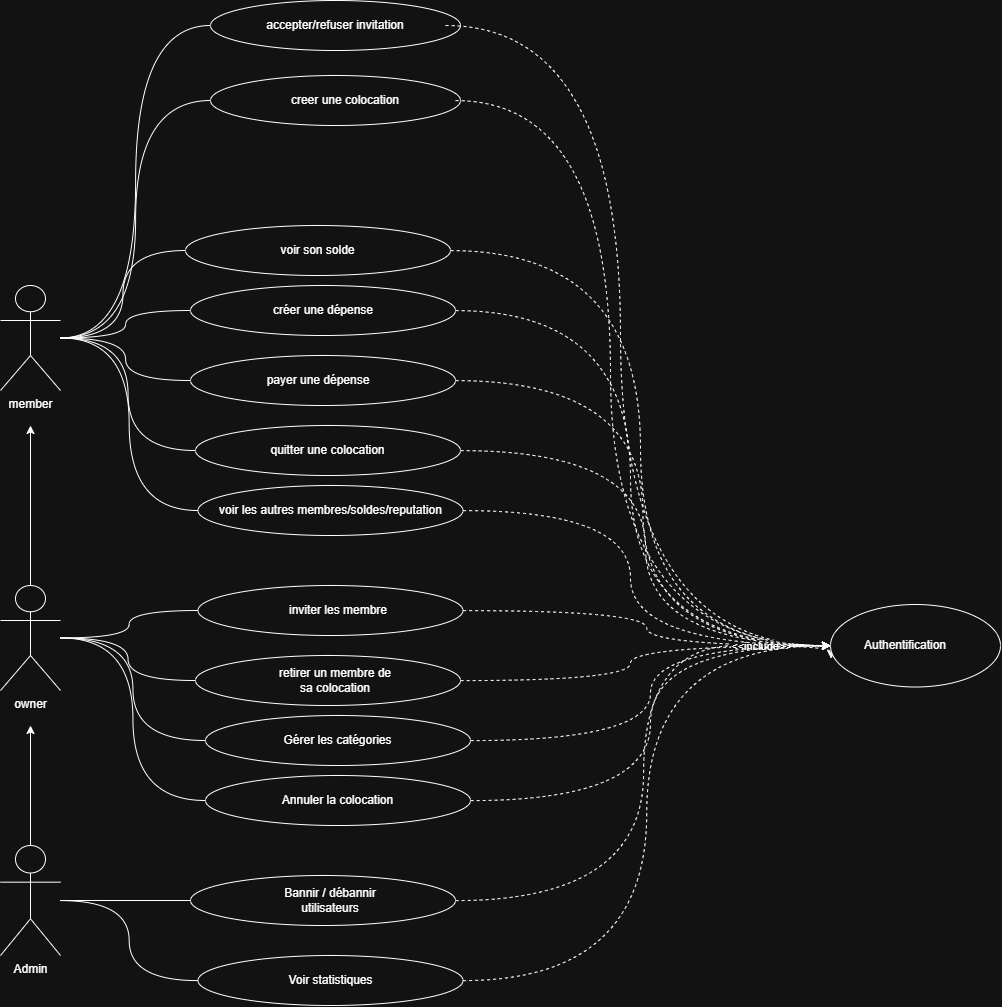

The diagram above was exported from draw.io. Its source (the exported page's mxGraphModel, read from the mxfile embedded in the PNG):
<mxGraphModel dx="2316" dy="1498" grid="1" gridSize="10" guides="1" tooltips="1" connect="1" arrows="1" fold="1" page="1" pageScale="1" pageWidth="827" pageHeight="1169" math="0" shadow="0">
  <root>
    <mxCell id="0" />
    <mxCell id="1" parent="0" />
    <mxCell id="5jNwevh7aXXbpzfQHqa2-120" edge="1" parent="1" source="5jNwevh7aXXbpzfQHqa2-64" style="edgeStyle=orthogonalEdgeStyle;rounded=0;orthogonalLoop=1;jettySize=auto;html=1;entryX=0;entryY=0.5;entryDx=0;entryDy=0;curved=1;endArrow=none;endFill=0;" target="5jNwevh7aXXbpzfQHqa2-89">
      <mxGeometry relative="1" as="geometry" />
    </mxCell>
    <mxCell id="5jNwevh7aXXbpzfQHqa2-121" edge="1" parent="1" source="5jNwevh7aXXbpzfQHqa2-64" style="edgeStyle=orthogonalEdgeStyle;rounded=0;orthogonalLoop=1;jettySize=auto;html=1;entryX=0;entryY=0.5;entryDx=0;entryDy=0;curved=1;endArrow=none;endFill=0;" target="5jNwevh7aXXbpzfQHqa2-97">
      <mxGeometry relative="1" as="geometry" />
    </mxCell>
    <mxCell id="5jNwevh7aXXbpzfQHqa2-122" edge="1" parent="1" source="5jNwevh7aXXbpzfQHqa2-64" style="edgeStyle=orthogonalEdgeStyle;rounded=0;orthogonalLoop=1;jettySize=auto;html=1;entryX=0;entryY=0.5;entryDx=0;entryDy=0;curved=1;endArrow=none;endFill=0;" target="5jNwevh7aXXbpzfQHqa2-119">
      <mxGeometry relative="1" as="geometry" />
    </mxCell>
    <mxCell id="5jNwevh7aXXbpzfQHqa2-138" edge="1" parent="1" source="5jNwevh7aXXbpzfQHqa2-64" style="edgeStyle=orthogonalEdgeStyle;rounded=0;orthogonalLoop=1;jettySize=auto;html=1;entryX=0;entryY=0.5;entryDx=0;entryDy=0;curved=1;endArrow=none;endFill=0;" target="5jNwevh7aXXbpzfQHqa2-136">
      <mxGeometry relative="1" as="geometry" />
    </mxCell>
    <mxCell id="5jNwevh7aXXbpzfQHqa2-64" parent="1" style="shape=umlActor;verticalLabelPosition=bottom;verticalAlign=top;html=1;outlineConnect=0;" value="&lt;span style=&quot;text-wrap-mode: wrap;&quot;&gt;member&lt;/span&gt;" vertex="1">
      <mxGeometry height="105" width="60" x="210" y="850" as="geometry" />
    </mxCell>
    <mxCell id="5jNwevh7aXXbpzfQHqa2-127" edge="1" parent="1" source="5jNwevh7aXXbpzfQHqa2-64" style="edgeStyle=orthogonalEdgeStyle;rounded=0;orthogonalLoop=1;jettySize=auto;html=1;entryX=0;entryY=0.5;entryDx=0;entryDy=0;curved=1;endArrow=none;endFill=0;" target="5jNwevh7aXXbpzfQHqa2-92">
      <mxGeometry relative="1" as="geometry" />
    </mxCell>
    <mxCell id="5jNwevh7aXXbpzfQHqa2-128" edge="1" parent="1" source="5jNwevh7aXXbpzfQHqa2-64" style="edgeStyle=orthogonalEdgeStyle;rounded=0;orthogonalLoop=1;jettySize=auto;html=1;entryX=0;entryY=0.5;entryDx=0;entryDy=0;curved=1;endArrow=none;endFill=0;" target="5jNwevh7aXXbpzfQHqa2-95">
      <mxGeometry relative="1" as="geometry" />
    </mxCell>
    <mxCell id="5jNwevh7aXXbpzfQHqa2-85" edge="1" parent="1" source="5jNwevh7aXXbpzfQHqa2-79" style="edgeStyle=orthogonalEdgeStyle;rounded=0;orthogonalLoop=1;jettySize=auto;html=1;">
      <mxGeometry relative="1" as="geometry">
        <mxPoint x="240" y="990" as="targetPoint" />
      </mxGeometry>
    </mxCell>
    <mxCell id="5jNwevh7aXXbpzfQHqa2-124" edge="1" parent="1" source="5jNwevh7aXXbpzfQHqa2-79" style="edgeStyle=orthogonalEdgeStyle;rounded=0;orthogonalLoop=1;jettySize=auto;html=1;entryX=0;entryY=0.5;entryDx=0;entryDy=0;curved=1;endArrow=none;endFill=0;" target="5jNwevh7aXXbpzfQHqa2-100">
      <mxGeometry relative="1" as="geometry" />
    </mxCell>
    <mxCell id="5jNwevh7aXXbpzfQHqa2-125" edge="1" parent="1" source="5jNwevh7aXXbpzfQHqa2-79" style="edgeStyle=orthogonalEdgeStyle;rounded=0;orthogonalLoop=1;jettySize=auto;html=1;entryX=0;entryY=0.5;entryDx=0;entryDy=0;curved=1;endArrow=none;endFill=0;" target="5jNwevh7aXXbpzfQHqa2-102">
      <mxGeometry relative="1" as="geometry" />
    </mxCell>
    <mxCell id="5jNwevh7aXXbpzfQHqa2-144" edge="1" parent="1" source="5jNwevh7aXXbpzfQHqa2-79" style="edgeStyle=orthogonalEdgeStyle;rounded=0;orthogonalLoop=1;jettySize=auto;html=1;entryX=0;entryY=0.5;entryDx=0;entryDy=0;curved=1;endArrow=none;endFill=0;" target="5jNwevh7aXXbpzfQHqa2-131">
      <mxGeometry relative="1" as="geometry" />
    </mxCell>
    <mxCell id="5jNwevh7aXXbpzfQHqa2-145" edge="1" parent="1" source="5jNwevh7aXXbpzfQHqa2-79" style="edgeStyle=orthogonalEdgeStyle;rounded=0;orthogonalLoop=1;jettySize=auto;html=1;entryX=0;entryY=0.5;entryDx=0;entryDy=0;curved=1;endArrow=none;endFill=0;" target="5jNwevh7aXXbpzfQHqa2-132">
      <mxGeometry relative="1" as="geometry" />
    </mxCell>
    <mxCell id="5jNwevh7aXXbpzfQHqa2-79" parent="1" style="shape=umlActor;verticalLabelPosition=bottom;verticalAlign=top;html=1;outlineConnect=0;" value="&lt;span style=&quot;text-wrap-mode: wrap;&quot;&gt;owner&lt;/span&gt;" vertex="1">
      <mxGeometry height="105" width="60" x="210" y="1150" as="geometry" />
    </mxCell>
    <mxCell id="5jNwevh7aXXbpzfQHqa2-142" edge="1" parent="1" source="5jNwevh7aXXbpzfQHqa2-86" style="edgeStyle=orthogonalEdgeStyle;rounded=0;orthogonalLoop=1;jettySize=auto;html=1;curved=1;endArrow=none;endFill=0;" target="5jNwevh7aXXbpzfQHqa2-130">
      <mxGeometry relative="1" as="geometry" />
    </mxCell>
    <mxCell id="ZRLNVFGlTSs_1B71q4_T-1" edge="1" parent="1" source="5jNwevh7aXXbpzfQHqa2-86" style="edgeStyle=orthogonalEdgeStyle;rounded=0;orthogonalLoop=1;jettySize=auto;html=1;">
      <mxGeometry relative="1" as="geometry">
        <mxPoint x="240" y="1290" as="targetPoint" />
      </mxGeometry>
    </mxCell>
    <mxCell id="5jNwevh7aXXbpzfQHqa2-86" parent="1" style="shape=umlActor;verticalLabelPosition=bottom;verticalAlign=top;html=1;outlineConnect=0;" value="Admin" vertex="1">
      <mxGeometry height="110" width="60" x="210" y="1410" as="geometry" />
    </mxCell>
    <mxCell id="5jNwevh7aXXbpzfQHqa2-112" edge="1" parent="1" source="5jNwevh7aXXbpzfQHqa2-89" style="edgeStyle=orthogonalEdgeStyle;rounded=0;orthogonalLoop=1;jettySize=auto;html=1;dashed=1;curved=1;">
      <mxGeometry relative="1" as="geometry">
        <Array as="points">
          <mxPoint x="840" y="875" />
          <mxPoint x="840" y="1210" />
        </Array>
        <mxPoint x="1040" y="1210" as="targetPoint" />
      </mxGeometry>
    </mxCell>
    <mxCell id="5jNwevh7aXXbpzfQHqa2-89" parent="1" style="ellipse;whiteSpace=wrap;html=1;" value="" vertex="1">
      <mxGeometry height="50" width="265" x="400" y="850" as="geometry" />
    </mxCell>
    <mxCell id="5jNwevh7aXXbpzfQHqa2-90" parent="1" style="text;html=1;whiteSpace=wrap;strokeColor=none;fillColor=none;align=center;verticalAlign=middle;rounded=0;" value="créer une dépense" vertex="1">
      <mxGeometry height="30" width="140" x="462.5" y="860" as="geometry" />
    </mxCell>
    <mxCell id="5jNwevh7aXXbpzfQHqa2-92" parent="1" style="ellipse;whiteSpace=wrap;html=1;" value="" vertex="1">
      <mxGeometry height="50" width="250" x="420" y="565" as="geometry" />
    </mxCell>
    <mxCell id="5jNwevh7aXXbpzfQHqa2-114" edge="1" parent="1" source="5jNwevh7aXXbpzfQHqa2-93" style="edgeStyle=orthogonalEdgeStyle;rounded=0;orthogonalLoop=1;jettySize=auto;html=1;entryX=0;entryY=0.5;entryDx=0;entryDy=0;curved=1;dashed=1;" target="5jNwevh7aXXbpzfQHqa2-106">
      <mxGeometry relative="1" as="geometry">
        <Array as="points">
          <mxPoint x="830" y="590" />
          <mxPoint x="830" y="1210" />
        </Array>
      </mxGeometry>
    </mxCell>
    <mxCell id="5jNwevh7aXXbpzfQHqa2-93" parent="1" style="text;html=1;whiteSpace=wrap;strokeColor=none;fillColor=none;align=center;verticalAlign=middle;rounded=0;" value="accepter/refuser invitation" vertex="1">
      <mxGeometry height="30" width="220" x="435" y="575" as="geometry" />
    </mxCell>
    <mxCell id="5jNwevh7aXXbpzfQHqa2-95" parent="1" style="ellipse;whiteSpace=wrap;html=1;" value="" vertex="1">
      <mxGeometry height="50" width="250" x="420" y="640" as="geometry" />
    </mxCell>
    <mxCell id="5jNwevh7aXXbpzfQHqa2-113" edge="1" parent="1" source="5jNwevh7aXXbpzfQHqa2-96" style="edgeStyle=orthogonalEdgeStyle;rounded=0;orthogonalLoop=1;jettySize=auto;html=1;entryX=0;entryY=0.5;entryDx=0;entryDy=0;curved=1;dashed=1;" target="5jNwevh7aXXbpzfQHqa2-106">
      <mxGeometry relative="1" as="geometry">
        <Array as="points">
          <mxPoint x="820" y="665" />
          <mxPoint x="820" y="1210" />
        </Array>
      </mxGeometry>
    </mxCell>
    <mxCell id="5jNwevh7aXXbpzfQHqa2-96" parent="1" style="text;html=1;whiteSpace=wrap;strokeColor=none;fillColor=none;align=center;verticalAlign=middle;rounded=0;" value="creer une colocation" vertex="1">
      <mxGeometry height="30" width="220" x="445" y="650" as="geometry" />
    </mxCell>
    <mxCell id="5jNwevh7aXXbpzfQHqa2-111" edge="1" parent="1" source="5jNwevh7aXXbpzfQHqa2-97" style="edgeStyle=orthogonalEdgeStyle;rounded=0;orthogonalLoop=1;jettySize=auto;html=1;entryX=0;entryY=0.5;entryDx=0;entryDy=0;dashed=1;curved=1;" target="5jNwevh7aXXbpzfQHqa2-106">
      <mxGeometry relative="1" as="geometry" />
    </mxCell>
    <mxCell id="5jNwevh7aXXbpzfQHqa2-97" parent="1" style="ellipse;whiteSpace=wrap;html=1;" value="" vertex="1">
      <mxGeometry height="50" width="265" x="400" y="920" as="geometry" />
    </mxCell>
    <mxCell id="5jNwevh7aXXbpzfQHqa2-99" parent="1" style="text;html=1;whiteSpace=wrap;strokeColor=none;fillColor=none;align=center;verticalAlign=middle;rounded=0;" value="payer une dépense" vertex="1">
      <mxGeometry height="30" width="130" x="462.5" y="930" as="geometry" />
    </mxCell>
    <mxCell id="5jNwevh7aXXbpzfQHqa2-109" edge="1" parent="1" source="5jNwevh7aXXbpzfQHqa2-100" style="edgeStyle=orthogonalEdgeStyle;rounded=0;orthogonalLoop=1;jettySize=auto;html=1;entryX=0;entryY=0.5;entryDx=0;entryDy=0;curved=1;dashed=1;" target="5jNwevh7aXXbpzfQHqa2-106">
      <mxGeometry relative="1" as="geometry" />
    </mxCell>
    <mxCell id="5jNwevh7aXXbpzfQHqa2-100" parent="1" style="ellipse;whiteSpace=wrap;html=1;" value="" vertex="1">
      <mxGeometry height="50" width="265" x="407.5" y="1150" as="geometry" />
    </mxCell>
    <mxCell id="5jNwevh7aXXbpzfQHqa2-101" parent="1" style="text;html=1;whiteSpace=wrap;strokeColor=none;fillColor=none;align=center;verticalAlign=middle;rounded=0;" value="inviter les membre" vertex="1">
      <mxGeometry height="30" width="130" x="482.5" y="1160" as="geometry" />
    </mxCell>
    <mxCell id="5jNwevh7aXXbpzfQHqa2-108" edge="1" parent="1" source="5jNwevh7aXXbpzfQHqa2-102" style="edgeStyle=orthogonalEdgeStyle;rounded=0;orthogonalLoop=1;jettySize=auto;html=1;entryX=0;entryY=0.5;entryDx=0;entryDy=0;dashed=1;curved=1;" target="5jNwevh7aXXbpzfQHqa2-106">
      <mxGeometry relative="1" as="geometry">
        <Array as="points">
          <mxPoint x="840" y="1245" />
          <mxPoint x="840" y="1210" />
        </Array>
      </mxGeometry>
    </mxCell>
    <mxCell id="5jNwevh7aXXbpzfQHqa2-102" parent="1" style="ellipse;whiteSpace=wrap;html=1;" value="" vertex="1">
      <mxGeometry height="50" width="265" x="405" y="1220" as="geometry" />
    </mxCell>
    <mxCell id="5jNwevh7aXXbpzfQHqa2-103" parent="1" style="text;html=1;whiteSpace=wrap;strokeColor=none;fillColor=none;align=center;verticalAlign=middle;rounded=0;" value="&lt;div&gt;retirer un membre de sa colocation&lt;/div&gt;" vertex="1">
      <mxGeometry height="30" width="130" x="480" y="1230" as="geometry" />
    </mxCell>
    <mxCell id="5jNwevh7aXXbpzfQHqa2-110" edge="1" parent="1" source="5jNwevh7aXXbpzfQHqa2-104" style="edgeStyle=orthogonalEdgeStyle;rounded=0;orthogonalLoop=1;jettySize=auto;html=1;entryX=0.004;entryY=0.658;entryDx=0;entryDy=0;entryPerimeter=0;curved=1;dashed=1;" target="5jNwevh7aXXbpzfQHqa2-106">
      <mxGeometry relative="1" as="geometry">
        <Array as="points">
          <mxPoint x="853" y="1465" />
          <mxPoint x="853" y="1210" />
          <mxPoint x="1041" y="1210" />
        </Array>
      </mxGeometry>
    </mxCell>
    <mxCell id="5jNwevh7aXXbpzfQHqa2-123" connectable="0" parent="5jNwevh7aXXbpzfQHqa2-110" style="edgeLabel;html=1;align=center;verticalAlign=middle;resizable=0;points=[];" value="&amp;lt;&amp;lt;include&amp;gt;&amp;gt;" vertex="1">
      <mxGeometry relative="1" x="0.741" y="4" as="geometry">
        <mxPoint y="4" as="offset" />
      </mxGeometry>
    </mxCell>
    <mxCell id="5jNwevh7aXXbpzfQHqa2-104" parent="1" style="ellipse;whiteSpace=wrap;html=1;" value="" vertex="1">
      <mxGeometry height="50" width="265" x="400" y="1440" as="geometry" />
    </mxCell>
    <mxCell id="5jNwevh7aXXbpzfQHqa2-105" parent="1" style="text;html=1;whiteSpace=wrap;strokeColor=none;fillColor=none;align=center;verticalAlign=middle;rounded=0;" value="Bannir / débannir utilisateurs" vertex="1">
      <mxGeometry height="30" width="130" x="475" y="1450" as="geometry" />
    </mxCell>
    <mxCell id="5jNwevh7aXXbpzfQHqa2-106" parent="1" style="ellipse;whiteSpace=wrap;html=1;" value="" vertex="1">
      <mxGeometry height="82.5" width="170" x="1040" y="1169" as="geometry" />
    </mxCell>
    <mxCell id="5jNwevh7aXXbpzfQHqa2-107" parent="1" style="text;html=1;whiteSpace=wrap;strokeColor=none;fillColor=none;align=center;verticalAlign=middle;rounded=0;" value="Authentification" vertex="1">
      <mxGeometry height="30" width="130" x="1050" y="1195.25" as="geometry" />
    </mxCell>
    <mxCell id="5jNwevh7aXXbpzfQHqa2-129" edge="1" parent="1" source="5jNwevh7aXXbpzfQHqa2-119" style="edgeStyle=orthogonalEdgeStyle;rounded=0;orthogonalLoop=1;jettySize=auto;html=1;entryX=0;entryY=0.5;entryDx=0;entryDy=0;curved=1;endArrow=none;endFill=0;dashed=1;" target="5jNwevh7aXXbpzfQHqa2-106">
      <mxGeometry relative="1" as="geometry" />
    </mxCell>
    <mxCell id="5jNwevh7aXXbpzfQHqa2-119" parent="1" style="ellipse;whiteSpace=wrap;html=1;" value="quitter une colocation" vertex="1">
      <mxGeometry height="50" width="265" x="405" y="990" as="geometry" />
    </mxCell>
    <mxCell id="5jNwevh7aXXbpzfQHqa2-126" edge="1" parent="1" source="5jNwevh7aXXbpzfQHqa2-86" style="edgeStyle=orthogonalEdgeStyle;rounded=0;orthogonalLoop=1;jettySize=auto;html=1;entryX=0;entryY=0.5;entryDx=0;entryDy=0;endArrow=none;endFill=0;curved=1;" target="5jNwevh7aXXbpzfQHqa2-104">
      <mxGeometry relative="1" as="geometry" />
    </mxCell>
    <mxCell id="5jNwevh7aXXbpzfQHqa2-143" edge="1" parent="1" source="5jNwevh7aXXbpzfQHqa2-130" style="edgeStyle=orthogonalEdgeStyle;rounded=0;orthogonalLoop=1;jettySize=auto;html=1;entryX=0;entryY=0.5;entryDx=0;entryDy=0;curved=1;dashed=1;" target="5jNwevh7aXXbpzfQHqa2-106">
      <mxGeometry relative="1" as="geometry" />
    </mxCell>
    <mxCell id="5jNwevh7aXXbpzfQHqa2-130" parent="1" style="ellipse;whiteSpace=wrap;html=1;" value="Voir statistiques" vertex="1">
      <mxGeometry height="50" width="265" x="407.5" y="1520" as="geometry" />
    </mxCell>
    <mxCell id="5jNwevh7aXXbpzfQHqa2-146" edge="1" parent="1" source="5jNwevh7aXXbpzfQHqa2-131" style="edgeStyle=orthogonalEdgeStyle;rounded=0;orthogonalLoop=1;jettySize=auto;html=1;entryX=0;entryY=0.5;entryDx=0;entryDy=0;curved=1;dashed=1;" target="5jNwevh7aXXbpzfQHqa2-106">
      <mxGeometry relative="1" as="geometry" />
    </mxCell>
    <mxCell id="5jNwevh7aXXbpzfQHqa2-131" parent="1" style="ellipse;whiteSpace=wrap;html=1;" value="&lt;div&gt;Gérer les catégories&lt;/div&gt;" vertex="1">
      <mxGeometry height="50" width="265" x="415" y="1280" as="geometry" />
    </mxCell>
    <mxCell id="5jNwevh7aXXbpzfQHqa2-147" edge="1" parent="1" source="5jNwevh7aXXbpzfQHqa2-132" style="edgeStyle=orthogonalEdgeStyle;rounded=0;orthogonalLoop=1;jettySize=auto;html=1;curved=1;dashed=1;">
      <mxGeometry relative="1" as="geometry">
        <Array as="points">
          <mxPoint x="860" y="1365" />
          <mxPoint x="860" y="1210" />
        </Array>
        <mxPoint x="1040" y="1210" as="targetPoint" />
      </mxGeometry>
    </mxCell>
    <mxCell id="5jNwevh7aXXbpzfQHqa2-132" parent="1" style="ellipse;whiteSpace=wrap;html=1;" value="Annuler la colocation" vertex="1">
      <mxGeometry height="50" width="265" x="415" y="1340" as="geometry" />
    </mxCell>
    <mxCell id="5jNwevh7aXXbpzfQHqa2-135" parent="1" style="ellipse;whiteSpace=wrap;html=1;" value="voir les autres membres/soldes/reputation" vertex="1">
      <mxGeometry height="50" width="265" x="407.5" y="1050" as="geometry" />
    </mxCell>
    <mxCell id="5jNwevh7aXXbpzfQHqa2-139" edge="1" parent="1" source="5jNwevh7aXXbpzfQHqa2-136" style="edgeStyle=orthogonalEdgeStyle;rounded=0;orthogonalLoop=1;jettySize=auto;html=1;entryX=0;entryY=0.5;entryDx=0;entryDy=0;curved=1;dashed=1;" target="5jNwevh7aXXbpzfQHqa2-106">
      <mxGeometry relative="1" as="geometry" />
    </mxCell>
    <mxCell id="5jNwevh7aXXbpzfQHqa2-136" parent="1" style="ellipse;whiteSpace=wrap;html=1;" value="voir son solde" vertex="1">
      <mxGeometry height="50" width="265" x="395" y="790" as="geometry" />
    </mxCell>
    <mxCell id="5jNwevh7aXXbpzfQHqa2-140" edge="1" parent="1" source="5jNwevh7aXXbpzfQHqa2-64" style="edgeStyle=orthogonalEdgeStyle;rounded=0;orthogonalLoop=1;jettySize=auto;html=1;entryX=0;entryY=0.5;entryDx=0;entryDy=0;curved=1;endArrow=none;endFill=0;" target="5jNwevh7aXXbpzfQHqa2-135">
      <mxGeometry relative="1" as="geometry" />
    </mxCell>
    <mxCell id="5jNwevh7aXXbpzfQHqa2-141" edge="1" parent="1" source="5jNwevh7aXXbpzfQHqa2-135" style="edgeStyle=orthogonalEdgeStyle;rounded=0;orthogonalLoop=1;jettySize=auto;html=1;curved=1;dashed=1;entryX=0;entryY=0.5;entryDx=0;entryDy=0;" target="5jNwevh7aXXbpzfQHqa2-106">
      <mxGeometry relative="1" as="geometry">
        <Array as="points">
          <mxPoint x="840" y="1075" />
          <mxPoint x="840" y="1210" />
        </Array>
        <mxPoint x="1040" y="1220" as="targetPoint" />
      </mxGeometry>
    </mxCell>
  </root>
</mxGraphModel>